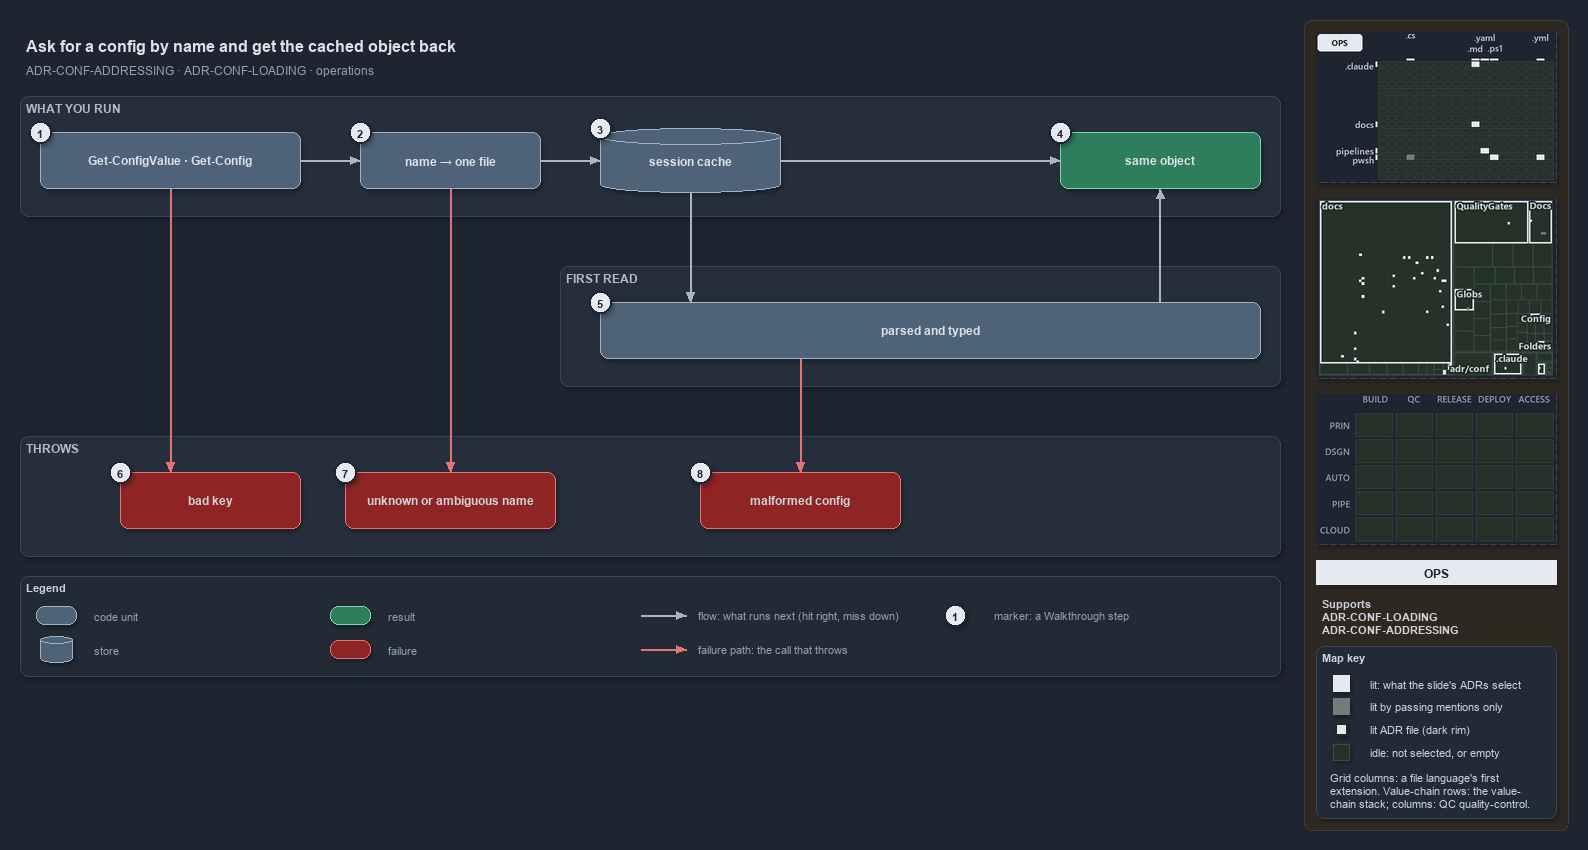

The diagram above was exported from draw.io. Its source (the exported page's mxGraphModel, read from the mxfile embedded in the PNG):
<mxGraphModel dx="1024" dy="768" grid="0" gridSize="10" guides="1" tooltips="1" connect="1" arrows="1" fold="1" page="1" pageScale="1" pageWidth="1572" pageHeight="700" background="#1E2430" math="0" shadow="1">
  <root>
    <mxCell id="0" />
    <mxCell id="1" parent="0" />
    <mxCell id="sidebar-bg" value="" style="rounded=1;arcSize=2;html=1;fillColor=#2E2823;strokeColor=#453C33;shadow=0;" vertex="1" parent="1">
      <mxGeometry x="1304" y="4" width="264" height="810" as="geometry" />
    </mxCell>
    <mxCell id="title" value="Ask for a config by name and get the cached object back" style="text;html=1;align=left;verticalAlign=middle;fontSize=16;fontStyle=1;fontColor=#DDE2E9;" vertex="1" parent="1">
      <mxGeometry x="20" y="14" width="1260" height="30" as="geometry" />
    </mxCell>
    <mxCell id="subtitle" value="ADR-CONF-ADDRESSING &amp;#183; ADR-CONF-LOADING &amp;#183; operations" style="text;html=1;align=left;verticalAlign=middle;fontSize=12;fontColor=#949FAE;" vertex="1" parent="1">
      <mxGeometry x="20" y="44" width="1240" height="20" as="geometry" />
    </mxCell>
    <mxCell id="band-run" value="WHAT YOU RUN" style="rounded=1;html=1;arcSize=3;fillColor=#262E3B;strokeColor=#3A4555;verticalAlign=top;align=left;spacingLeft=8;fontStyle=1;fontSize=12;fontColor=#B0BAC7;" vertex="1" parent="1">
      <mxGeometry x="20" y="80" width="1260" height="120" as="geometry" />
    </mxCell>
    <mxCell id="band-first" value="FIRST READ" style="rounded=1;html=1;arcSize=3;fillColor=#262E3B;strokeColor=#3A4555;verticalAlign=top;align=left;spacingLeft=8;fontStyle=1;fontSize=12;fontColor=#B0BAC7;" vertex="1" parent="1">
      <mxGeometry x="560" y="250" width="720" height="120" as="geometry" />
    </mxCell>
    <mxCell id="band-throws" value="THROWS" style="rounded=1;html=1;arcSize=3;fillColor=#262E3B;strokeColor=#3A4555;verticalAlign=top;align=left;spacingLeft=8;fontStyle=1;fontSize=12;fontColor=#B0BAC7;" vertex="1" parent="1">
      <mxGeometry x="20" y="420" width="1260" height="120" as="geometry" />
    </mxCell>
    <mxCell id="cmd" value="&lt;b&gt;Get-ConfigValue · Get-Config&lt;/b&gt;" style="rounded=1;whiteSpace=wrap;html=1;arcSize=20;fillColor=#4E6378;strokeColor=#9FB3C8;fontSize=12;fontColor=#DDE2E9;" vertex="1" parent="1">
      <mxGeometry x="40" y="116" width="260" height="56" as="geometry" />
    </mxCell>
    <mxCell id="name" value="&lt;b&gt;name → one file&lt;/b&gt;" style="rounded=1;whiteSpace=wrap;html=1;arcSize=20;fillColor=#4E6378;strokeColor=#9FB3C8;fontSize=12;fontColor=#DDE2E9;" vertex="1" parent="1">
      <mxGeometry x="360" y="116" width="180" height="56" as="geometry" />
    </mxCell>
    <mxCell id="cache" value="&lt;b&gt;session cache&lt;/b&gt;" style="shape=cylinder3;boundedLbl=1;backgroundOutline=1;size=8;whiteSpace=wrap;html=1;fillColor=#4E6378;strokeColor=#9FB3C8;fontSize=12;fontColor=#DDE2E9;" vertex="1" parent="1">
      <mxGeometry x="600" y="112" width="180" height="64" as="geometry" />
    </mxCell>
    <mxCell id="same" value="&lt;b&gt;same object&lt;/b&gt;" style="rounded=1;whiteSpace=wrap;html=1;arcSize=20;fillColor=#2E7D5B;strokeColor=#7FD3AE;fontColor=#DDE2E9;fontSize=12;" vertex="1" parent="1">
      <mxGeometry x="1060" y="116" width="200" height="56" as="geometry" />
    </mxCell>
    <mxCell id="parsed" value="&lt;b&gt;parsed and typed&lt;/b&gt;" style="rounded=1;whiteSpace=wrap;html=1;arcSize=20;fillColor=#4E6378;strokeColor=#9FB3C8;fontSize=12;fontColor=#DDE2E9;" vertex="1" parent="1">
      <mxGeometry x="600" y="286" width="660" height="56" as="geometry" />
    </mxCell>
    <mxCell id="badkey" value="&lt;b&gt;bad key&lt;/b&gt;" style="rounded=1;whiteSpace=wrap;html=1;arcSize=20;fillColor=#8E2424;strokeColor=#E57373;fontSize=12;" vertex="1" parent="1">
      <mxGeometry x="120" y="456" width="180" height="56" as="geometry" />
    </mxCell>
    <mxCell id="unknown" value="&lt;b&gt;unknown or ambiguous name&lt;/b&gt;" style="rounded=1;whiteSpace=wrap;html=1;arcSize=20;fillColor=#8E2424;strokeColor=#E57373;fontSize=12;" vertex="1" parent="1">
      <mxGeometry x="345" y="456" width="210" height="56" as="geometry" />
    </mxCell>
    <mxCell id="malformed" value="&lt;b&gt;malformed config&lt;/b&gt;" style="rounded=1;whiteSpace=wrap;html=1;arcSize=20;fillColor=#8E2424;strokeColor=#E57373;fontSize=12;" vertex="1" parent="1">
      <mxGeometry x="700" y="456" width="200" height="56" as="geometry" />
    </mxCell>
    <mxCell id="p-cmd-name-a" value="" style="text;html=1;strokeColor=none;fillColor=none;" vertex="1" parent="1">
      <mxGeometry x="300" y="144" width="1" height="1" as="geometry" />
    </mxCell>
    <mxCell id="p-cmd-name-b" value="" style="text;html=1;strokeColor=none;fillColor=none;" vertex="1" parent="1">
      <mxGeometry x="360" y="144" width="1" height="1" as="geometry" />
    </mxCell>
    <mxCell id="edge-cmd-name" value="" style="edgeStyle=orthogonalEdgeStyle;rounded=1;html=1;fontSize=10;endArrow=block;strokeColor=#AAB4C3;fontColor=#CDD3DC;shadow=0;" edge="1" parent="1" source="p-cmd-name-a" target="p-cmd-name-b">
      <mxGeometry relative="1" as="geometry" />
    </mxCell>
    <mxCell id="p-name-cache-a" value="" style="text;html=1;strokeColor=none;fillColor=none;" vertex="1" parent="1">
      <mxGeometry x="540" y="144" width="1" height="1" as="geometry" />
    </mxCell>
    <mxCell id="p-name-cache-b" value="" style="text;html=1;strokeColor=none;fillColor=none;" vertex="1" parent="1">
      <mxGeometry x="600" y="144" width="1" height="1" as="geometry" />
    </mxCell>
    <mxCell id="edge-name-cache" value="" style="edgeStyle=orthogonalEdgeStyle;rounded=1;html=1;fontSize=10;endArrow=block;strokeColor=#AAB4C3;fontColor=#CDD3DC;shadow=0;" edge="1" parent="1" source="p-name-cache-a" target="p-name-cache-b">
      <mxGeometry relative="1" as="geometry" />
    </mxCell>
    <mxCell id="p-cache-same-a" value="" style="text;html=1;strokeColor=none;fillColor=none;" vertex="1" parent="1">
      <mxGeometry x="780" y="144" width="1" height="1" as="geometry" />
    </mxCell>
    <mxCell id="p-cache-same-b" value="" style="text;html=1;strokeColor=none;fillColor=none;" vertex="1" parent="1">
      <mxGeometry x="1060" y="144" width="1" height="1" as="geometry" />
    </mxCell>
    <mxCell id="edge-cache-same" value="" style="edgeStyle=orthogonalEdgeStyle;rounded=1;html=1;fontSize=10;endArrow=block;strokeColor=#AAB4C3;fontColor=#CDD3DC;shadow=0;" edge="1" parent="1" source="p-cache-same-a" target="p-cache-same-b">
      <mxGeometry relative="1" as="geometry" />
    </mxCell>
    <mxCell id="p-cache-parsed-a" value="" style="text;html=1;strokeColor=none;fillColor=none;" vertex="1" parent="1">
      <mxGeometry x="690" y="176" width="1" height="1" as="geometry" />
    </mxCell>
    <mxCell id="p-cache-parsed-b" value="" style="text;html=1;strokeColor=none;fillColor=none;" vertex="1" parent="1">
      <mxGeometry x="690" y="286" width="1" height="1" as="geometry" />
    </mxCell>
    <mxCell id="edge-cache-parsed" value="" style="edgeStyle=orthogonalEdgeStyle;rounded=1;html=1;fontSize=10;endArrow=block;strokeColor=#AAB4C3;fontColor=#CDD3DC;shadow=0;" edge="1" parent="1" source="p-cache-parsed-a" target="p-cache-parsed-b">
      <mxGeometry relative="1" as="geometry" />
    </mxCell>
    <mxCell id="p-parsed-same-a" value="" style="text;html=1;strokeColor=none;fillColor=none;" vertex="1" parent="1">
      <mxGeometry x="1160" y="286" width="1" height="1" as="geometry" />
    </mxCell>
    <mxCell id="p-parsed-same-b" value="" style="text;html=1;strokeColor=none;fillColor=none;" vertex="1" parent="1">
      <mxGeometry x="1160" y="172" width="1" height="1" as="geometry" />
    </mxCell>
    <mxCell id="edge-parsed-same" value="" style="edgeStyle=orthogonalEdgeStyle;rounded=1;html=1;fontSize=10;endArrow=block;strokeColor=#AAB4C3;fontColor=#CDD3DC;shadow=0;" edge="1" parent="1" source="p-parsed-same-a" target="p-parsed-same-b">
      <mxGeometry relative="1" as="geometry" />
    </mxCell>
    <mxCell id="p-cmd-badkey-a" value="" style="text;html=1;strokeColor=none;fillColor=none;" vertex="1" parent="1">
      <mxGeometry x="170" y="172" width="1" height="1" as="geometry" />
    </mxCell>
    <mxCell id="p-cmd-badkey-b" value="" style="text;html=1;strokeColor=none;fillColor=none;" vertex="1" parent="1">
      <mxGeometry x="170" y="456" width="1" height="1" as="geometry" />
    </mxCell>
    <mxCell id="edge-cmd-badkey" value="" style="edgeStyle=orthogonalEdgeStyle;rounded=1;html=1;fontSize=10;endArrow=block;strokeColor=#E57373;fontColor=#CDD3DC;shadow=0;" edge="1" parent="1" source="p-cmd-badkey-a" target="p-cmd-badkey-b">
      <mxGeometry relative="1" as="geometry" />
    </mxCell>
    <mxCell id="p-name-unknown-a" value="" style="text;html=1;strokeColor=none;fillColor=none;" vertex="1" parent="1">
      <mxGeometry x="450" y="172" width="1" height="1" as="geometry" />
    </mxCell>
    <mxCell id="p-name-unknown-b" value="" style="text;html=1;strokeColor=none;fillColor=none;" vertex="1" parent="1">
      <mxGeometry x="450" y="456" width="1" height="1" as="geometry" />
    </mxCell>
    <mxCell id="edge-name-unknown" value="" style="edgeStyle=orthogonalEdgeStyle;rounded=1;html=1;fontSize=10;endArrow=block;strokeColor=#E57373;fontColor=#CDD3DC;shadow=0;" edge="1" parent="1" source="p-name-unknown-a" target="p-name-unknown-b">
      <mxGeometry relative="1" as="geometry" />
    </mxCell>
    <mxCell id="p-parsed-malformed-a" value="" style="text;html=1;strokeColor=none;fillColor=none;" vertex="1" parent="1">
      <mxGeometry x="800" y="342" width="1" height="1" as="geometry" />
    </mxCell>
    <mxCell id="p-parsed-malformed-b" value="" style="text;html=1;strokeColor=none;fillColor=none;" vertex="1" parent="1">
      <mxGeometry x="800" y="456" width="1" height="1" as="geometry" />
    </mxCell>
    <mxCell id="edge-parsed-malformed" value="" style="edgeStyle=orthogonalEdgeStyle;rounded=1;html=1;fontSize=10;endArrow=block;strokeColor=#E57373;fontColor=#CDD3DC;shadow=0;" edge="1" parent="1" source="p-parsed-malformed-a" target="p-parsed-malformed-b">
      <mxGeometry relative="1" as="geometry" />
    </mxCell>
    <mxCell id="legend" value="&lt;b&gt;Legend&lt;/b&gt;" style="rounded=1;whiteSpace=wrap;html=1;arcSize=6;fillColor=#222A36;strokeColor=#3A4555;align=left;verticalAlign=top;spacing=8;fontSize=11;fontColor=#CDD3DC;" vertex="1" parent="1">
      <mxGeometry x="20" y="560" width="1260" height="100" as="geometry" />
    </mxCell>
    <mxCell id="legend-0" value="" style="rounded=1;whiteSpace=wrap;html=1;arcSize=20;fillColor=#4E6378;strokeColor=#9FB3C8;fontColor=#DDE2E9;" vertex="1" parent="1">
      <mxGeometry x="36" y="590" width="40" height="18" as="geometry" />
    </mxCell>
    <mxCell id="legend-0-text" value="code unit" style="text;html=1;align=left;verticalAlign=middle;fontSize=11;fontColor=#949FAE;" vertex="1" parent="1">
      <mxGeometry x="88" y="589" width="230" height="20" as="geometry" />
    </mxCell>
    <mxCell id="legend-1" value="" style="shape=cylinder3;boundedLbl=1;backgroundOutline=1;size=4;whiteSpace=wrap;html=1;fillColor=#4E6378;strokeColor=#9FB3C8;fontColor=#DDE2E9;" vertex="1" parent="1">
      <mxGeometry x="40" y="620" width="32" height="26" as="geometry" />
    </mxCell>
    <mxCell id="legend-1-text" value="store" style="text;html=1;align=left;verticalAlign=middle;fontSize=11;fontColor=#949FAE;" vertex="1" parent="1">
      <mxGeometry x="88" y="623" width="230" height="20" as="geometry" />
    </mxCell>
    <mxCell id="legend-2" value="" style="rounded=1;whiteSpace=wrap;html=1;arcSize=20;fillColor=#2E7D5B;strokeColor=#7FD3AE;fontColor=#DDE2E9;" vertex="1" parent="1">
      <mxGeometry x="330" y="590" width="40" height="18" as="geometry" />
    </mxCell>
    <mxCell id="legend-2-text" value="result" style="text;html=1;align=left;verticalAlign=middle;fontSize=11;fontColor=#949FAE;" vertex="1" parent="1">
      <mxGeometry x="382" y="589" width="230" height="20" as="geometry" />
    </mxCell>
    <mxCell id="legend-3" value="" style="rounded=1;whiteSpace=wrap;html=1;arcSize=20;fillColor=#8E2424;strokeColor=#E57373;" vertex="1" parent="1">
      <mxGeometry x="330" y="624" width="40" height="18" as="geometry" />
    </mxCell>
    <mxCell id="legend-3-text" value="failure" style="text;html=1;align=left;verticalAlign=middle;fontSize=11;fontColor=#949FAE;" vertex="1" parent="1">
      <mxGeometry x="382" y="623" width="230" height="20" as="geometry" />
    </mxCell>
    <mxCell id="legend-4-a" value="" style="text;html=1;strokeColor=none;fillColor=none;" vertex="1" parent="1">
      <mxGeometry x="640" y="599" width="1" height="1" as="geometry" />
    </mxCell>
    <mxCell id="legend-4-b" value="" style="text;html=1;strokeColor=none;fillColor=none;" vertex="1" parent="1">
      <mxGeometry x="686" y="599" width="1" height="1" as="geometry" />
    </mxCell>
    <mxCell id="legend-4" value="" style="edgeStyle=orthogonalEdgeStyle;rounded=1;html=1;endArrow=block;strokeColor=#AAB4C3;fontColor=#CDD3DC;shadow=0;" edge="1" parent="1" source="legend-4-a" target="legend-4-b">
      <mxGeometry relative="1" as="geometry" />
    </mxCell>
    <mxCell id="legend-4-text" value="flow: what runs next (hit right, miss down)" style="text;html=1;align=left;verticalAlign=middle;fontSize=11;fontColor=#949FAE;" vertex="1" parent="1">
      <mxGeometry x="692" y="589" width="280" height="20" as="geometry" />
    </mxCell>
    <mxCell id="legend-5-a" value="" style="text;html=1;strokeColor=none;fillColor=none;" vertex="1" parent="1">
      <mxGeometry x="640" y="633" width="1" height="1" as="geometry" />
    </mxCell>
    <mxCell id="legend-5-b" value="" style="text;html=1;strokeColor=none;fillColor=none;" vertex="1" parent="1">
      <mxGeometry x="686" y="633" width="1" height="1" as="geometry" />
    </mxCell>
    <mxCell id="legend-5" value="" style="edgeStyle=orthogonalEdgeStyle;rounded=1;html=1;endArrow=block;strokeColor=#E57373;fontColor=#CDD3DC;shadow=0;" edge="1" parent="1" source="legend-5-a" target="legend-5-b">
      <mxGeometry relative="1" as="geometry" />
    </mxCell>
    <mxCell id="legend-5-text" value="failure path: the call that throws" style="text;html=1;align=left;verticalAlign=middle;fontSize=11;fontColor=#949FAE;" vertex="1" parent="1">
      <mxGeometry x="692" y="623" width="280" height="20" as="geometry" />
    </mxCell>
    <mxCell id="legend-6" value="1" style="ellipse;html=1;fillColor=#E6EAF0;strokeColor=#1E2430;strokeWidth=2;fontColor=#1E2430;fontStyle=1;fontSize=11;" vertex="1" parent="1">
      <mxGeometry x="944" y="588" width="22" height="22" as="geometry" />
    </mxCell>
    <mxCell id="legend-6-text" value="marker: a Walkthrough step" style="text;html=1;align=left;verticalAlign=middle;fontSize=11;fontColor=#949FAE;" vertex="1" parent="1">
      <mxGeometry x="988" y="589" width="230" height="20" as="geometry" />
    </mxCell>
    <mxCell id="mark-1" value="1" style="ellipse;html=1;fillColor=#E6EAF0;strokeColor=#1E2430;strokeWidth=2;fontColor=#1E2430;fontStyle=1;fontSize=11;" vertex="1" parent="1">
      <mxGeometry x="29" y="105" width="22" height="22" as="geometry" />
    </mxCell>
    <mxCell id="mark-2" value="2" style="ellipse;html=1;fillColor=#E6EAF0;strokeColor=#1E2430;strokeWidth=2;fontColor=#1E2430;fontStyle=1;fontSize=11;" vertex="1" parent="1">
      <mxGeometry x="349" y="105" width="22" height="22" as="geometry" />
    </mxCell>
    <mxCell id="mark-3" value="3" style="ellipse;html=1;fillColor=#E6EAF0;strokeColor=#1E2430;strokeWidth=2;fontColor=#1E2430;fontStyle=1;fontSize=11;" vertex="1" parent="1">
      <mxGeometry x="589" y="101" width="22" height="22" as="geometry" />
    </mxCell>
    <mxCell id="mark-4" value="4" style="ellipse;html=1;fillColor=#E6EAF0;strokeColor=#1E2430;strokeWidth=2;fontColor=#1E2430;fontStyle=1;fontSize=11;" vertex="1" parent="1">
      <mxGeometry x="1049" y="105" width="22" height="22" as="geometry" />
    </mxCell>
    <mxCell id="mark-5" value="5" style="ellipse;html=1;fillColor=#E6EAF0;strokeColor=#1E2430;strokeWidth=2;fontColor=#1E2430;fontStyle=1;fontSize=11;" vertex="1" parent="1">
      <mxGeometry x="589" y="275" width="22" height="22" as="geometry" />
    </mxCell>
    <mxCell id="mark-6" value="6" style="ellipse;html=1;fillColor=#E6EAF0;strokeColor=#1E2430;strokeWidth=2;fontColor=#1E2430;fontStyle=1;fontSize=11;" vertex="1" parent="1">
      <mxGeometry x="109" y="445" width="22" height="22" as="geometry" />
    </mxCell>
    <mxCell id="mark-7" value="7" style="ellipse;html=1;fillColor=#E6EAF0;strokeColor=#1E2430;strokeWidth=2;fontColor=#1E2430;fontStyle=1;fontSize=11;" vertex="1" parent="1">
      <mxGeometry x="334" y="445" width="22" height="22" as="geometry" />
    </mxCell>
    <mxCell id="mark-8" value="8" style="ellipse;html=1;fillColor=#E6EAF0;strokeColor=#1E2430;strokeWidth=2;fontColor=#1E2430;fontStyle=1;fontSize=11;" vertex="1" parent="1">
      <mxGeometry x="689" y="445" width="22" height="22" as="geometry" />
    </mxCell>
    <mxCell id="minimap-grid" value="" style="shape=image;html=1;imageAspect=0;aspect=fixed;verticalLabelPosition=bottom;strokeColor=#3A4555;dashed=1;fillColor=#222A36;image=data:image/png,(base64 omitted: 11340 chars);" vertex="1" parent="1">
      <mxGeometry x="1316" y="16" width="240" height="150" as="geometry" />
    </mxCell>
    <mxCell id="minimap-tree" value="" style="shape=image;html=1;imageAspect=0;aspect=fixed;verticalLabelPosition=bottom;strokeColor=#3A4555;dashed=1;fillColor=#222A36;image=data:image/png,(base64 omitted: 21248 chars);" vertex="1" parent="1">
      <mxGeometry x="1316" y="182" width="240" height="180" as="geometry" />
    </mxCell>
    <mxCell id="minimap-chain" value="" style="shape=image;html=1;imageAspect=0;aspect=fixed;verticalLabelPosition=bottom;strokeColor=#3A4555;dashed=1;fillColor=#222A36;image=data:image/png,(base64 omitted: 11912 chars);" vertex="1" parent="1">
      <mxGeometry x="1316" y="378" width="240" height="150" as="geometry" />
    </mxCell>
    <mxCell id="lens-badge" value="OPS" style="rounded=0;whiteSpace=wrap;html=1;align=center;verticalAlign=middle;fontSize=12;fontStyle=1;fontColor=#1E2430;fillColor=#E6EAF0;strokeColor=none;" vertex="1" parent="1">
      <mxGeometry x="1316" y="544" width="240" height="24" as="geometry" />
    </mxCell>
    <mxCell id="supports" value="&lt;b&gt;Supports&lt;/b&gt;&lt;br&gt;ADR-CONF-LOADING&lt;br&gt;ADR-CONF-ADDRESSING" style="text;html=1;whiteSpace=wrap;align=left;verticalAlign=top;fontSize=11;fontColor=#CDD3DC;" vertex="1" parent="1">
      <mxGeometry x="1316" y="576" width="240" height="46" as="geometry" />
    </mxCell>
    <mxCell id="mapkey" value="&lt;b&gt;Map key&lt;/b&gt;" style="rounded=1;arcSize=6;whiteSpace=wrap;html=1;align=left;verticalAlign=top;fontSize=11;fontColor=#CDD3DC;fillColor=#222A36;strokeColor=#3A4555;spacingLeft=8;spacingTop=2;" vertex="1" parent="1">
      <mxGeometry x="1316" y="630" width="240" height="172" as="geometry" />
    </mxCell>
    <mxCell id="mapkey-lit" value="" style="rounded=0;html=1;fillColor=#E6EAF0;strokeColor=#E6EAF0;" vertex="1" parent="1">
      <mxGeometry x="1333.0" y="659.0" width="16" height="16" as="geometry" />
    </mxCell>
    <mxCell id="mapkey-lit-text" value="lit: what the slide's ADRs select" style="text;html=1;align=left;verticalAlign=middle;fontSize=11;fontColor=#CDD3DC;" vertex="1" parent="1">
      <mxGeometry x="1364" y="657" width="184" height="20" as="geometry" />
    </mxCell>
    <mxCell id="mapkey-touched" value="" style="rounded=0;html=1;fillColor=#727C79;strokeColor=#727C79;" vertex="1" parent="1">
      <mxGeometry x="1333.0" y="682.0" width="16" height="16" as="geometry" />
    </mxCell>
    <mxCell id="mapkey-touched-text" value="lit by passing mentions only" style="text;html=1;align=left;verticalAlign=middle;fontSize=11;fontColor=#CDD3DC;" vertex="1" parent="1">
      <mxGeometry x="1364" y="680" width="184" height="20" as="geometry" />
    </mxCell>
    <mxCell id="mapkey-adr" value="" style="rounded=0;html=1;fillColor=#E6EAF0;strokeColor=#1C2A24;strokeWidth=2;" vertex="1" parent="1">
      <mxGeometry x="1335.0" y="707.0" width="12" height="12" as="geometry" />
    </mxCell>
    <mxCell id="mapkey-adr-text" value="lit ADR file (dark rim)" style="text;html=1;align=left;verticalAlign=middle;fontSize=11;fontColor=#CDD3DC;" vertex="1" parent="1">
      <mxGeometry x="1364" y="703" width="184" height="20" as="geometry" />
    </mxCell>
    <mxCell id="mapkey-idle" value="" style="rounded=0;html=1;fillColor=#243229;strokeColor=#3B4D43;" vertex="1" parent="1">
      <mxGeometry x="1333.0" y="728.0" width="16" height="16" as="geometry" />
    </mxCell>
    <mxCell id="mapkey-idle-text" value="idle: not selected, or empty" style="text;html=1;align=left;verticalAlign=middle;fontSize=11;fontColor=#CDD3DC;" vertex="1" parent="1">
      <mxGeometry x="1364" y="726" width="184" height="20" as="geometry" />
    </mxCell>
    <mxCell id="mapkey-codes" value="Grid columns: a file language's first&lt;br&gt;extension. Value-chain rows: the value-&lt;br&gt;chain stack; columns: QC quality-control." style="text;html=1;align=left;verticalAlign=top;whiteSpace=wrap;fontSize=11;fontColor=#CDD3DC;" vertex="1" parent="1">
      <mxGeometry x="1324" y="750" width="224" height="46" as="geometry" />
    </mxCell>
  </root>
</mxGraphModel>